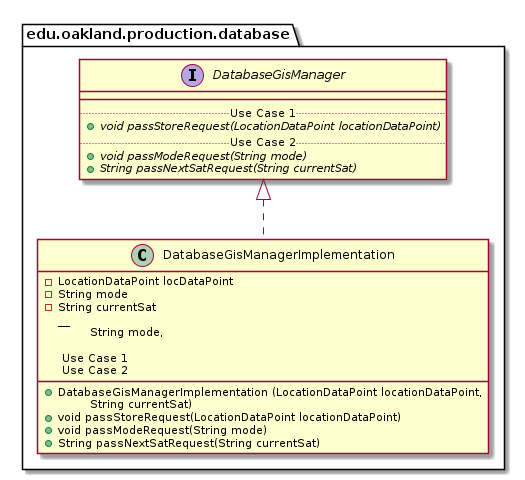

The diagram above was rendered by PlantUML. Its source (embedded in the PNG):
@startuml DatabaseGisManagerImplementation_Closure


package edu.oakland.production.database {
    class DatabaseGisManagerImplementation {
    	- LocationDataPoint locDataPoint
    	- String mode
    	- String currentSat
          __
        + DatabaseGisManagerImplementation (LocationDataPoint locationDataPoint, 
        \tString mode, 
        \tString currentSat)
        
        .. Use Case 1 ..
        + void passStoreRequest(LocationDataPoint locationDataPoint)
        .. Use Case 2 ..
        + void passModeRequest(String mode)
        + String passNextSatRequest(String currentSat)
    }
}




package edu.oakland.production.database {
    interface DatabaseGisManager {
        __
        .. Use Case 1 ..
        {abstract} + void passStoreRequest(LocationDataPoint locationDataPoint)
        .. Use Case 2 ..
        {abstract} + void passModeRequest(String mode)
        {abstract} + String passNextSatRequest(String currentSat)
    }
}






DatabaseGisManagerImplementation .up.|> DatabaseGisManager





@enduml